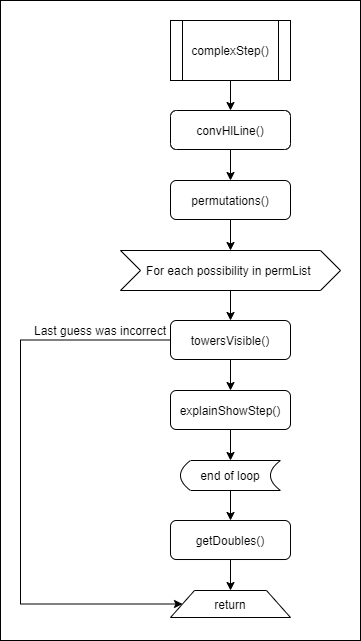

The diagram above was exported from draw.io. Its source (the exported page's mxGraphModel, read from the mxfile embedded in the PNG):
<mxGraphModel dx="509" dy="529" grid="1" gridSize="10" guides="1" tooltips="1" connect="1" arrows="1" fold="1" page="1" pageScale="1" pageWidth="850" pageHeight="1100" math="0" shadow="0">
  <root>
    <mxCell id="0" />
    <mxCell id="1" parent="0" />
    <mxCell id="fH_ILayegoTFLZi-MP5e-65" value="" style="rounded=0;whiteSpace=wrap;html=1;" vertex="1" parent="1">
      <mxGeometry x="10" y="30" width="360" height="640" as="geometry" />
    </mxCell>
    <mxCell id="fH_ILayegoTFLZi-MP5e-14" style="edgeStyle=orthogonalEdgeStyle;rounded=0;orthogonalLoop=1;jettySize=auto;html=1;exitX=0.5;exitY=1;exitDx=0;exitDy=0;entryX=0.5;entryY=0;entryDx=0;entryDy=0;" edge="1" parent="1" source="fH_ILayegoTFLZi-MP5e-3" target="fH_ILayegoTFLZi-MP5e-13">
      <mxGeometry relative="1" as="geometry" />
    </mxCell>
    <mxCell id="fH_ILayegoTFLZi-MP5e-3" value="convHlLine()" style="rounded=1;whiteSpace=wrap;html=1;" vertex="1" parent="1">
      <mxGeometry x="180" y="140" width="120" height="39" as="geometry" />
    </mxCell>
    <mxCell id="fH_ILayegoTFLZi-MP5e-4" style="edgeStyle=orthogonalEdgeStyle;rounded=0;orthogonalLoop=1;jettySize=auto;html=1;exitX=0.5;exitY=1;exitDx=0;exitDy=0;entryX=0.5;entryY=0;entryDx=0;entryDy=0;" edge="1" parent="1" source="fH_ILayegoTFLZi-MP5e-5" target="fH_ILayegoTFLZi-MP5e-3">
      <mxGeometry relative="1" as="geometry" />
    </mxCell>
    <mxCell id="fH_ILayegoTFLZi-MP5e-5" value="complexStep()" style="shape=process;whiteSpace=wrap;html=1;backgroundOutline=1;" vertex="1" parent="1">
      <mxGeometry x="180" y="50" width="120" height="60" as="geometry" />
    </mxCell>
    <mxCell id="fH_ILayegoTFLZi-MP5e-53" style="edgeStyle=orthogonalEdgeStyle;rounded=0;orthogonalLoop=1;jettySize=auto;html=1;exitX=0.5;exitY=1;exitDx=0;exitDy=0;" edge="1" parent="1" source="fH_ILayegoTFLZi-MP5e-13" target="fH_ILayegoTFLZi-MP5e-49">
      <mxGeometry relative="1" as="geometry" />
    </mxCell>
    <mxCell id="fH_ILayegoTFLZi-MP5e-13" value="permutations()" style="rounded=1;whiteSpace=wrap;html=1;" vertex="1" parent="1">
      <mxGeometry x="180" y="210" width="120" height="39" as="geometry" />
    </mxCell>
    <mxCell id="fH_ILayegoTFLZi-MP5e-55" style="edgeStyle=orthogonalEdgeStyle;rounded=0;orthogonalLoop=1;jettySize=auto;html=1;exitX=0.5;exitY=1;exitDx=0;exitDy=0;entryX=0.5;entryY=0;entryDx=0;entryDy=0;" edge="1" parent="1" source="fH_ILayegoTFLZi-MP5e-49" target="fH_ILayegoTFLZi-MP5e-54">
      <mxGeometry relative="1" as="geometry" />
    </mxCell>
    <mxCell id="fH_ILayegoTFLZi-MP5e-49" value="For each possibility in permList&amp;nbsp;" style="shape=step;perimeter=stepPerimeter;whiteSpace=wrap;html=1;fixedSize=1;size=20;" vertex="1" parent="1">
      <mxGeometry x="130" y="280" width="220" height="40" as="geometry" />
    </mxCell>
    <mxCell id="fH_ILayegoTFLZi-MP5e-63" style="edgeStyle=orthogonalEdgeStyle;rounded=0;orthogonalLoop=1;jettySize=auto;html=1;exitX=0.5;exitY=1;exitDx=0;exitDy=0;entryX=0.5;entryY=0;entryDx=0;entryDy=0;" edge="1" parent="1" source="fH_ILayegoTFLZi-MP5e-51" target="fH_ILayegoTFLZi-MP5e-62">
      <mxGeometry relative="1" as="geometry" />
    </mxCell>
    <mxCell id="fH_ILayegoTFLZi-MP5e-51" value="end of loop" style="shape=dataStorage;whiteSpace=wrap;html=1;" vertex="1" parent="1">
      <mxGeometry x="190" y="490" width="100" height="30" as="geometry" />
    </mxCell>
    <mxCell id="fH_ILayegoTFLZi-MP5e-57" style="edgeStyle=orthogonalEdgeStyle;rounded=0;orthogonalLoop=1;jettySize=auto;html=1;exitX=0;exitY=0.5;exitDx=0;exitDy=0;entryX=0;entryY=0.5;entryDx=0;entryDy=0;" edge="1" parent="1" source="fH_ILayegoTFLZi-MP5e-54" target="fH_ILayegoTFLZi-MP5e-56">
      <mxGeometry relative="1" as="geometry">
        <Array as="points">
          <mxPoint x="30" y="370" />
          <mxPoint x="30" y="634" />
        </Array>
      </mxGeometry>
    </mxCell>
    <mxCell id="fH_ILayegoTFLZi-MP5e-60" style="edgeStyle=orthogonalEdgeStyle;rounded=0;orthogonalLoop=1;jettySize=auto;html=1;exitX=0.5;exitY=1;exitDx=0;exitDy=0;entryX=0.5;entryY=0;entryDx=0;entryDy=0;" edge="1" parent="1" source="fH_ILayegoTFLZi-MP5e-54" target="fH_ILayegoTFLZi-MP5e-59">
      <mxGeometry relative="1" as="geometry" />
    </mxCell>
    <mxCell id="fH_ILayegoTFLZi-MP5e-54" value="towersVisible()" style="rounded=1;whiteSpace=wrap;html=1;" vertex="1" parent="1">
      <mxGeometry x="180" y="350" width="120" height="39" as="geometry" />
    </mxCell>
    <mxCell id="fH_ILayegoTFLZi-MP5e-56" value="return" style="shape=trapezoid;perimeter=trapezoidPerimeter;whiteSpace=wrap;html=1;" vertex="1" parent="1">
      <mxGeometry x="180" y="620" width="120" height="27" as="geometry" />
    </mxCell>
    <mxCell id="fH_ILayegoTFLZi-MP5e-58" value="Last guess was incorrect" style="text;html=1;strokeColor=none;fillColor=none;align=center;verticalAlign=middle;whiteSpace=wrap;rounded=0;" vertex="1" parent="1">
      <mxGeometry x="40" y="350" width="140" height="20" as="geometry" />
    </mxCell>
    <mxCell id="fH_ILayegoTFLZi-MP5e-61" style="edgeStyle=orthogonalEdgeStyle;rounded=0;orthogonalLoop=1;jettySize=auto;html=1;exitX=0.5;exitY=1;exitDx=0;exitDy=0;entryX=0.5;entryY=0;entryDx=0;entryDy=0;" edge="1" parent="1" source="fH_ILayegoTFLZi-MP5e-59" target="fH_ILayegoTFLZi-MP5e-51">
      <mxGeometry relative="1" as="geometry" />
    </mxCell>
    <mxCell id="fH_ILayegoTFLZi-MP5e-59" value="explainShowStep()" style="rounded=1;whiteSpace=wrap;html=1;" vertex="1" parent="1">
      <mxGeometry x="180" y="420" width="120" height="39" as="geometry" />
    </mxCell>
    <mxCell id="fH_ILayegoTFLZi-MP5e-64" style="edgeStyle=orthogonalEdgeStyle;rounded=0;orthogonalLoop=1;jettySize=auto;html=1;exitX=0.5;exitY=1;exitDx=0;exitDy=0;entryX=0.5;entryY=0;entryDx=0;entryDy=0;" edge="1" parent="1" source="fH_ILayegoTFLZi-MP5e-62" target="fH_ILayegoTFLZi-MP5e-56">
      <mxGeometry relative="1" as="geometry" />
    </mxCell>
    <mxCell id="fH_ILayegoTFLZi-MP5e-62" value="getDoubles()" style="rounded=1;whiteSpace=wrap;html=1;" vertex="1" parent="1">
      <mxGeometry x="180" y="550" width="120" height="39" as="geometry" />
    </mxCell>
  </root>
</mxGraphModel>